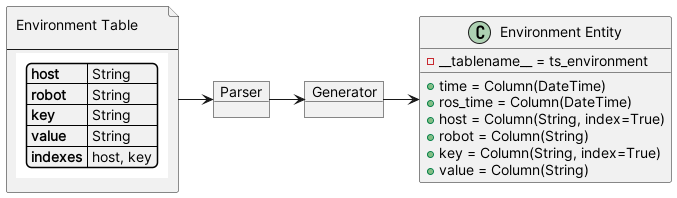

The diagram above was rendered by PlantUML. Its source (embedded in the PNG):
@startuml

file spec [
Environment Table

---
{{yaml
    host: String
    robot: String
    key: String
    value: String
    indexes: host, key
}}
]

object Parser
object Generator

class "Environment Entity" {
- __tablename__ = ts_environment
+ time = Column(DateTime)
+ ros_time = Column(DateTime)
+ host = Column(String, index=True)
+ robot = Column(String)
+ key = Column(String, index=True)
+ value = Column(String)
}



spec -> Parser
Parser -> Generator
Generator -> "Environment Entity"

@enduml